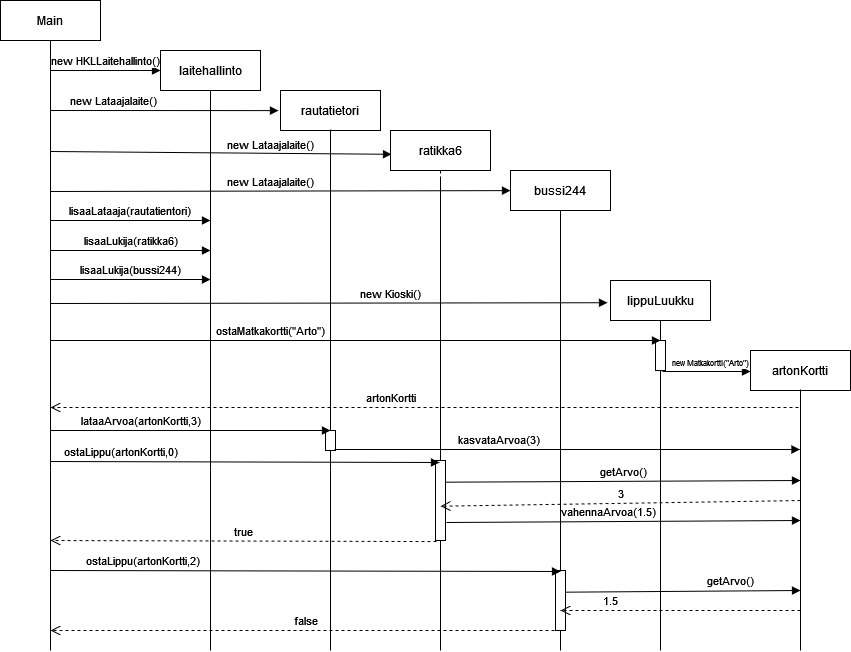

The diagram above was exported from draw.io. Its source (the exported page's mxGraphModel, read from the mxfile embedded in the PNG):
<mxGraphModel dx="1108" dy="468" grid="1" gridSize="10" guides="1" tooltips="1" connect="1" arrows="1" fold="1" page="1" pageScale="1" pageWidth="850" pageHeight="1100" math="0" shadow="0">
  <root>
    <mxCell id="0" />
    <mxCell id="1" parent="0" />
    <mxCell id="5YpUvCvr4I6VCgqoNkZJ-18" value="" style="endArrow=none;html=1;rounded=0;exitX=0.5;exitY=0.137;exitDx=0;exitDy=0;exitPerimeter=0;entryX=0.5;entryY=1.003;entryDx=0;entryDy=0;entryPerimeter=0;" edge="1" parent="1" source="5YpUvCvr4I6VCgqoNkZJ-10" target="5YpUvCvr4I6VCgqoNkZJ-10">
      <mxGeometry width="50" height="50" relative="1" as="geometry">
        <mxPoint x="515" y="241.10000000000002" as="sourcePoint" />
        <mxPoint x="515" y="310" as="targetPoint" />
        <Array as="points" />
      </mxGeometry>
    </mxCell>
    <mxCell id="3nuBFxr9cyL0pnOWT2aG-1" value="laitehallinto" style="shape=umlLifeline;perimeter=lifelinePerimeter;container=1;collapsible=0;recursiveResize=0;rounded=0;shadow=0;strokeWidth=1;" parent="1" vertex="1">
      <mxGeometry x="160" y="80" width="100" height="300" as="geometry" />
    </mxCell>
    <mxCell id="3nuBFxr9cyL0pnOWT2aG-5" value="rautatietori" style="shape=umlLifeline;perimeter=lifelinePerimeter;container=1;collapsible=0;recursiveResize=0;rounded=0;shadow=0;strokeWidth=1;" parent="1" vertex="1">
      <mxGeometry x="280" y="120" width="100" height="300" as="geometry" />
    </mxCell>
    <mxCell id="3nuBFxr9cyL0pnOWT2aG-8" value="lisaaLataaja(rautatientori)" style="verticalAlign=bottom;endArrow=block;shadow=0;strokeWidth=1;" parent="1" edge="1">
      <mxGeometry relative="1" as="geometry">
        <mxPoint x="50" y="250" as="sourcePoint" />
        <mxPoint x="210" y="250" as="targetPoint" />
      </mxGeometry>
    </mxCell>
    <mxCell id="5YpUvCvr4I6VCgqoNkZJ-4" value="" style="endArrow=none;html=1;rounded=0;entryX=0.5;entryY=0.13;entryDx=0;entryDy=0;entryPerimeter=0;startArrow=none;" edge="1" parent="1" target="3nuBFxr9cyL0pnOWT2aG-5">
      <mxGeometry width="50" height="50" relative="1" as="geometry">
        <mxPoint x="330" y="500" as="sourcePoint" />
        <mxPoint x="490" y="280" as="targetPoint" />
      </mxGeometry>
    </mxCell>
    <mxCell id="5YpUvCvr4I6VCgqoNkZJ-5" value="" style="endArrow=none;html=1;rounded=0;exitX=0.5;exitY=1;exitDx=0;exitDy=0;exitPerimeter=0;entryX=0.5;entryY=0.137;entryDx=0;entryDy=0;entryPerimeter=0;" edge="1" parent="1" source="3nuBFxr9cyL0pnOWT2aG-1" target="3nuBFxr9cyL0pnOWT2aG-1">
      <mxGeometry width="50" height="50" relative="1" as="geometry">
        <mxPoint x="220" y="430" as="sourcePoint" />
        <mxPoint x="240" y="390" as="targetPoint" />
      </mxGeometry>
    </mxCell>
    <mxCell id="5YpUvCvr4I6VCgqoNkZJ-7" value="new Lataajalaite()" style="html=1;verticalAlign=bottom;endArrow=block;rounded=0;entryX=-0.02;entryY=0.067;entryDx=0;entryDy=0;entryPerimeter=0;" edge="1" parent="1" target="3nuBFxr9cyL0pnOWT2aG-5">
      <mxGeometry x="-0.4444" width="80" relative="1" as="geometry">
        <mxPoint x="50" y="140" as="sourcePoint" />
        <mxPoint x="290" y="140" as="targetPoint" />
        <mxPoint as="offset" />
      </mxGeometry>
    </mxCell>
    <mxCell id="5YpUvCvr4I6VCgqoNkZJ-8" value="new HKLLaitehallinto()" style="html=1;verticalAlign=bottom;endArrow=block;rounded=0;" edge="1" parent="1">
      <mxGeometry width="80" relative="1" as="geometry">
        <mxPoint x="50" y="100" as="sourcePoint" />
        <mxPoint x="160" y="100" as="targetPoint" />
      </mxGeometry>
    </mxCell>
    <mxCell id="5YpUvCvr4I6VCgqoNkZJ-9" value="new Lataajalaite()" style="html=1;verticalAlign=bottom;endArrow=block;rounded=0;entryX=0.01;entryY=0.07;entryDx=0;entryDy=0;entryPerimeter=0;" edge="1" parent="1" target="5YpUvCvr4I6VCgqoNkZJ-10">
      <mxGeometry x="0.2904" y="-1" width="80" relative="1" as="geometry">
        <mxPoint x="50" y="181" as="sourcePoint" />
        <mxPoint x="460" y="180" as="targetPoint" />
        <mxPoint as="offset" />
      </mxGeometry>
    </mxCell>
    <mxCell id="5YpUvCvr4I6VCgqoNkZJ-10" value="ratikka6" style="shape=umlLifeline;perimeter=lifelinePerimeter;container=1;collapsible=0;recursiveResize=0;rounded=0;shadow=0;strokeWidth=1;" vertex="1" parent="1">
      <mxGeometry x="390" y="160" width="100" height="340" as="geometry" />
    </mxCell>
    <mxCell id="5YpUvCvr4I6VCgqoNkZJ-11" value="new Lataajalaite()" style="html=1;verticalAlign=bottom;endArrow=block;rounded=0;entryX=0;entryY=0.067;entryDx=0;entryDy=0;entryPerimeter=0;" edge="1" parent="1" target="5YpUvCvr4I6VCgqoNkZJ-39">
      <mxGeometry x="-0.0435" width="80" relative="1" as="geometry">
        <mxPoint x="50" y="221" as="sourcePoint" />
        <mxPoint x="590" y="210" as="targetPoint" />
        <mxPoint as="offset" />
      </mxGeometry>
    </mxCell>
    <mxCell id="5YpUvCvr4I6VCgqoNkZJ-14" value="lisaaLukija(ratikka6)" style="html=1;verticalAlign=bottom;endArrow=block;rounded=0;" edge="1" parent="1">
      <mxGeometry width="80" relative="1" as="geometry">
        <mxPoint x="50" y="280" as="sourcePoint" />
        <mxPoint x="210" y="280" as="targetPoint" />
      </mxGeometry>
    </mxCell>
    <mxCell id="5YpUvCvr4I6VCgqoNkZJ-19" value="lisaaLukija(bussi244)" style="html=1;verticalAlign=bottom;endArrow=block;rounded=0;" edge="1" parent="1">
      <mxGeometry width="80" relative="1" as="geometry">
        <mxPoint x="50" y="309" as="sourcePoint" />
        <mxPoint x="210" y="309" as="targetPoint" />
      </mxGeometry>
    </mxCell>
    <mxCell id="5YpUvCvr4I6VCgqoNkZJ-28" value="new Kioski()" style="html=1;verticalAlign=bottom;endArrow=block;rounded=0;entryX=-0.03;entryY=0.117;entryDx=0;entryDy=0;entryPerimeter=0;" edge="1" parent="1" target="5YpUvCvr4I6VCgqoNkZJ-43">
      <mxGeometry x="0.2208" width="80" relative="1" as="geometry">
        <mxPoint x="50" y="333" as="sourcePoint" />
        <mxPoint x="400" y="325" as="targetPoint" />
        <mxPoint as="offset" />
      </mxGeometry>
    </mxCell>
    <mxCell id="5YpUvCvr4I6VCgqoNkZJ-33" value="" style="endArrow=none;html=1;rounded=0;" edge="1" parent="1">
      <mxGeometry width="50" height="50" relative="1" as="geometry">
        <mxPoint x="210" y="500" as="sourcePoint" />
        <mxPoint x="210" y="380" as="targetPoint" />
      </mxGeometry>
    </mxCell>
    <mxCell id="5YpUvCvr4I6VCgqoNkZJ-37" value="" style="endArrow=none;html=1;rounded=0;" edge="1" parent="1">
      <mxGeometry relative="1" as="geometry">
        <mxPoint x="50" y="500" as="sourcePoint" />
        <mxPoint x="50" y="70" as="targetPoint" />
      </mxGeometry>
    </mxCell>
    <mxCell id="5YpUvCvr4I6VCgqoNkZJ-38" value="Main" style="whiteSpace=wrap;html=1;align=center;" vertex="1" parent="1">
      <mxGeometry y="30" width="100" height="40" as="geometry" />
    </mxCell>
    <mxCell id="5YpUvCvr4I6VCgqoNkZJ-39" value="bussi244" style="shape=umlLifeline;perimeter=lifelinePerimeter;container=1;collapsible=0;recursiveResize=0;rounded=0;shadow=0;strokeWidth=1;" vertex="1" parent="1">
      <mxGeometry x="510" y="200" width="100" height="300" as="geometry" />
    </mxCell>
    <mxCell id="5YpUvCvr4I6VCgqoNkZJ-42" value="" style="endArrow=none;html=1;rounded=0;entryX=0.5;entryY=1.007;entryDx=0;entryDy=0;entryPerimeter=0;exitX=0.5;exitY=0.137;exitDx=0;exitDy=0;exitPerimeter=0;" edge="1" parent="1" source="5YpUvCvr4I6VCgqoNkZJ-39" target="5YpUvCvr4I6VCgqoNkZJ-39">
      <mxGeometry relative="1" as="geometry">
        <mxPoint x="190" y="330" as="sourcePoint" />
        <mxPoint x="350" y="330" as="targetPoint" />
      </mxGeometry>
    </mxCell>
    <mxCell id="5YpUvCvr4I6VCgqoNkZJ-43" value="lippuLuukku" style="shape=umlLifeline;perimeter=lifelinePerimeter;container=1;collapsible=0;recursiveResize=0;rounded=0;shadow=0;strokeWidth=1;" vertex="1" parent="1">
      <mxGeometry x="610" y="310" width="100" height="190" as="geometry" />
    </mxCell>
    <mxCell id="5YpUvCvr4I6VCgqoNkZJ-44" value="" style="endArrow=none;html=1;rounded=0;exitX=0.5;exitY=0.216;exitDx=0;exitDy=0;exitPerimeter=0;startArrow=none;" edge="1" parent="1" source="5YpUvCvr4I6VCgqoNkZJ-43">
      <mxGeometry relative="1" as="geometry">
        <mxPoint x="780" y="350" as="sourcePoint" />
        <mxPoint x="660" y="680" as="targetPoint" />
      </mxGeometry>
    </mxCell>
    <mxCell id="5YpUvCvr4I6VCgqoNkZJ-48" value="artonKortti" style="shape=umlLifeline;perimeter=lifelinePerimeter;container=1;collapsible=0;recursiveResize=0;rounded=0;shadow=0;strokeWidth=1;" vertex="1" parent="1">
      <mxGeometry x="750" y="380" width="100" height="120" as="geometry" />
    </mxCell>
    <mxCell id="5YpUvCvr4I6VCgqoNkZJ-49" value="&lt;font style=&quot;font-size: 8px&quot;&gt;new Matkakortti(&quot;Arto&quot;)&lt;/font&gt;" style="html=1;verticalAlign=bottom;endArrow=block;rounded=0;entryX=0;entryY=0.175;entryDx=0;entryDy=0;entryPerimeter=0;exitX=0.52;exitY=0.479;exitDx=0;exitDy=0;exitPerimeter=0;" edge="1" parent="1" source="5YpUvCvr4I6VCgqoNkZJ-43" target="5YpUvCvr4I6VCgqoNkZJ-48">
      <mxGeometry x="0.0909" width="80" relative="1" as="geometry">
        <mxPoint x="460" y="390" as="sourcePoint" />
        <mxPoint x="540" y="390" as="targetPoint" />
        <mxPoint as="offset" />
      </mxGeometry>
    </mxCell>
    <mxCell id="5YpUvCvr4I6VCgqoNkZJ-50" value="&lt;font style=&quot;font-size: 11px&quot;&gt;artonKortti&lt;/font&gt;" style="html=1;verticalAlign=bottom;endArrow=open;dashed=1;endSize=8;rounded=0;fontSize=8;exitX=0.48;exitY=0.475;exitDx=0;exitDy=0;exitPerimeter=0;" edge="1" parent="1" source="5YpUvCvr4I6VCgqoNkZJ-48">
      <mxGeometry x="0.0909" relative="1" as="geometry">
        <mxPoint x="540" y="330" as="sourcePoint" />
        <mxPoint x="50" y="437" as="targetPoint" />
        <mxPoint as="offset" />
      </mxGeometry>
    </mxCell>
    <mxCell id="5YpUvCvr4I6VCgqoNkZJ-52" value="" style="endArrow=none;html=1;rounded=0;exitX=0.5;exitY=0.233;exitDx=0;exitDy=0;exitPerimeter=0;entryX=0.5;entryY=0.989;entryDx=0;entryDy=0;entryPerimeter=0;" edge="1" parent="1" source="5YpUvCvr4I6VCgqoNkZJ-43" target="5YpUvCvr4I6VCgqoNkZJ-51">
      <mxGeometry relative="1" as="geometry">
        <mxPoint x="660" y="354.27" as="sourcePoint" />
        <mxPoint x="660" y="497.90999999999997" as="targetPoint" />
      </mxGeometry>
    </mxCell>
    <mxCell id="5YpUvCvr4I6VCgqoNkZJ-51" value="" style="html=1;points=[];perimeter=orthogonalPerimeter;fontSize=11;" vertex="1" parent="1">
      <mxGeometry x="655" y="370" width="10" height="30" as="geometry" />
    </mxCell>
    <mxCell id="5YpUvCvr4I6VCgqoNkZJ-47" value="ostaMatkakortti(&quot;Arto&quot;)" style="html=1;verticalAlign=bottom;endArrow=block;rounded=0;" edge="1" parent="1">
      <mxGeometry x="-0.2787" width="80" relative="1" as="geometry">
        <mxPoint x="50" y="370" as="sourcePoint" />
        <mxPoint x="660" y="370" as="targetPoint" />
        <mxPoint as="offset" />
      </mxGeometry>
    </mxCell>
    <mxCell id="5YpUvCvr4I6VCgqoNkZJ-54" value="" style="html=1;points=[];perimeter=orthogonalPerimeter;fontSize=11;" vertex="1" parent="1">
      <mxGeometry x="325" y="460" width="10" height="20" as="geometry" />
    </mxCell>
    <mxCell id="5YpUvCvr4I6VCgqoNkZJ-53" value="lataaArvoa(artonKortti,3)" style="html=1;verticalAlign=bottom;endArrow=block;rounded=0;fontSize=11;" edge="1" parent="1">
      <mxGeometry x="-0.3571" width="80" relative="1" as="geometry">
        <mxPoint x="50" y="460" as="sourcePoint" />
        <mxPoint x="330" y="460" as="targetPoint" />
        <mxPoint as="offset" />
      </mxGeometry>
    </mxCell>
    <mxCell id="5YpUvCvr4I6VCgqoNkZJ-55" value="kasvataArvoa(3)" style="html=1;verticalAlign=bottom;endArrow=block;rounded=0;fontSize=11;exitX=0.9;exitY=0.95;exitDx=0;exitDy=0;exitPerimeter=0;" edge="1" parent="1" source="5YpUvCvr4I6VCgqoNkZJ-54" target="5YpUvCvr4I6VCgqoNkZJ-48">
      <mxGeometry x="-0.2951" width="80" relative="1" as="geometry">
        <mxPoint x="340" y="500" as="sourcePoint" />
        <mxPoint x="760" y="520" as="targetPoint" />
        <mxPoint as="offset" />
      </mxGeometry>
    </mxCell>
    <mxCell id="5YpUvCvr4I6VCgqoNkZJ-56" value="" style="endArrow=none;html=1;rounded=0;fontSize=11;" edge="1" parent="1">
      <mxGeometry relative="1" as="geometry">
        <mxPoint x="50" y="500" as="sourcePoint" />
        <mxPoint x="50" y="680" as="targetPoint" />
      </mxGeometry>
    </mxCell>
    <mxCell id="5YpUvCvr4I6VCgqoNkZJ-57" value="" style="endArrow=none;html=1;rounded=0;fontSize=11;" edge="1" parent="1">
      <mxGeometry relative="1" as="geometry">
        <mxPoint x="210" y="500" as="sourcePoint" />
        <mxPoint x="210" y="680" as="targetPoint" />
      </mxGeometry>
    </mxCell>
    <mxCell id="5YpUvCvr4I6VCgqoNkZJ-58" value="" style="endArrow=none;html=1;rounded=0;fontSize=11;" edge="1" parent="1">
      <mxGeometry relative="1" as="geometry">
        <mxPoint x="330" y="500" as="sourcePoint" />
        <mxPoint x="330" y="680" as="targetPoint" />
      </mxGeometry>
    </mxCell>
    <mxCell id="5YpUvCvr4I6VCgqoNkZJ-59" value="" style="endArrow=none;html=1;rounded=0;fontSize=11;exitX=0.5;exitY=1;exitDx=0;exitDy=0;exitPerimeter=0;startArrow=none;" edge="1" parent="1" source="5YpUvCvr4I6VCgqoNkZJ-63">
      <mxGeometry relative="1" as="geometry">
        <mxPoint x="420" y="450" as="sourcePoint" />
        <mxPoint x="440" y="680" as="targetPoint" />
      </mxGeometry>
    </mxCell>
    <mxCell id="5YpUvCvr4I6VCgqoNkZJ-60" value="" style="endArrow=none;html=1;rounded=0;fontSize=11;startArrow=none;" edge="1" parent="1" source="5YpUvCvr4I6VCgqoNkZJ-71">
      <mxGeometry relative="1" as="geometry">
        <mxPoint x="560" y="680" as="sourcePoint" />
        <mxPoint x="560" y="500" as="targetPoint" />
      </mxGeometry>
    </mxCell>
    <mxCell id="5YpUvCvr4I6VCgqoNkZJ-61" value="" style="endArrow=none;html=1;rounded=0;fontSize=11;entryX=0.5;entryY=0.325;entryDx=0;entryDy=0;entryPerimeter=0;" edge="1" parent="1" target="5YpUvCvr4I6VCgqoNkZJ-48">
      <mxGeometry relative="1" as="geometry">
        <mxPoint x="800" y="680" as="sourcePoint" />
        <mxPoint x="659" y="520" as="targetPoint" />
      </mxGeometry>
    </mxCell>
    <mxCell id="5YpUvCvr4I6VCgqoNkZJ-64" value="" style="endArrow=none;html=1;rounded=0;fontSize=11;exitX=0.5;exitY=1;exitDx=0;exitDy=0;exitPerimeter=0;" edge="1" parent="1" source="5YpUvCvr4I6VCgqoNkZJ-10" target="5YpUvCvr4I6VCgqoNkZJ-63">
      <mxGeometry relative="1" as="geometry">
        <mxPoint x="440" y="500" as="sourcePoint" />
        <mxPoint x="440" y="600" as="targetPoint" />
      </mxGeometry>
    </mxCell>
    <mxCell id="5YpUvCvr4I6VCgqoNkZJ-63" value="" style="html=1;points=[];perimeter=orthogonalPerimeter;fontSize=11;" vertex="1" parent="1">
      <mxGeometry x="435" y="490" width="10" height="80" as="geometry" />
    </mxCell>
    <mxCell id="5YpUvCvr4I6VCgqoNkZJ-65" value="ostaLippu(artonKortti,0)" style="html=1;verticalAlign=bottom;endArrow=block;rounded=0;fontSize=11;entryX=0.4;entryY=0.025;entryDx=0;entryDy=0;entryPerimeter=0;" edge="1" parent="1" target="5YpUvCvr4I6VCgqoNkZJ-63">
      <mxGeometry x="-0.6401" width="80" relative="1" as="geometry">
        <mxPoint x="50" y="491" as="sourcePoint" />
        <mxPoint x="540" y="450" as="targetPoint" />
        <mxPoint as="offset" />
      </mxGeometry>
    </mxCell>
    <mxCell id="5YpUvCvr4I6VCgqoNkZJ-66" value="getArvo()" style="html=1;verticalAlign=bottom;endArrow=block;rounded=0;fontSize=11;exitX=1;exitY=0.271;exitDx=0;exitDy=0;exitPerimeter=0;" edge="1" parent="1" source="5YpUvCvr4I6VCgqoNkZJ-63">
      <mxGeometry width="80" relative="1" as="geometry">
        <mxPoint x="450" y="510" as="sourcePoint" />
        <mxPoint x="800" y="510" as="targetPoint" />
      </mxGeometry>
    </mxCell>
    <mxCell id="5YpUvCvr4I6VCgqoNkZJ-67" value="3" style="html=1;verticalAlign=bottom;endArrow=open;dashed=1;endSize=8;rounded=0;fontSize=11;entryX=0.5;entryY=0.571;entryDx=0;entryDy=0;entryPerimeter=0;" edge="1" parent="1" target="5YpUvCvr4I6VCgqoNkZJ-63">
      <mxGeometry relative="1" as="geometry">
        <mxPoint x="800" y="530" as="sourcePoint" />
        <mxPoint x="440" y="525" as="targetPoint" />
      </mxGeometry>
    </mxCell>
    <mxCell id="5YpUvCvr4I6VCgqoNkZJ-68" value="vahennaArvoa(1.5)" style="html=1;verticalAlign=bottom;endArrow=block;rounded=0;fontSize=11;exitX=1.1;exitY=0.775;exitDx=0;exitDy=0;exitPerimeter=0;" edge="1" parent="1" source="5YpUvCvr4I6VCgqoNkZJ-63">
      <mxGeometry x="-0.0857" width="80" relative="1" as="geometry">
        <mxPoint x="450" y="550" as="sourcePoint" />
        <mxPoint x="800" y="550" as="targetPoint" />
        <mxPoint as="offset" />
      </mxGeometry>
    </mxCell>
    <mxCell id="5YpUvCvr4I6VCgqoNkZJ-69" value="true" style="html=1;verticalAlign=bottom;endArrow=open;dashed=1;endSize=8;rounded=0;fontSize=11;exitX=0.1;exitY=1.013;exitDx=0;exitDy=0;exitPerimeter=0;" edge="1" parent="1" source="5YpUvCvr4I6VCgqoNkZJ-63">
      <mxGeometry relative="1" as="geometry">
        <mxPoint x="540" y="450" as="sourcePoint" />
        <mxPoint x="50" y="570" as="targetPoint" />
      </mxGeometry>
    </mxCell>
    <mxCell id="5YpUvCvr4I6VCgqoNkZJ-71" value="" style="html=1;points=[];perimeter=orthogonalPerimeter;fontSize=11;" vertex="1" parent="1">
      <mxGeometry x="555" y="600" width="10" height="60" as="geometry" />
    </mxCell>
    <mxCell id="5YpUvCvr4I6VCgqoNkZJ-72" value="" style="endArrow=none;html=1;rounded=0;fontSize=11;" edge="1" parent="1" target="5YpUvCvr4I6VCgqoNkZJ-71">
      <mxGeometry relative="1" as="geometry">
        <mxPoint x="560" y="680" as="sourcePoint" />
        <mxPoint x="560" y="500" as="targetPoint" />
      </mxGeometry>
    </mxCell>
    <mxCell id="5YpUvCvr4I6VCgqoNkZJ-70" value="ostaLippu(artonKortti,2)" style="html=1;verticalAlign=bottom;endArrow=block;rounded=0;fontSize=11;" edge="1" parent="1">
      <mxGeometry x="-0.6401" width="80" relative="1" as="geometry">
        <mxPoint x="50" y="600" as="sourcePoint" />
        <mxPoint x="560" y="601" as="targetPoint" />
        <mxPoint as="offset" />
      </mxGeometry>
    </mxCell>
    <mxCell id="5YpUvCvr4I6VCgqoNkZJ-73" value="getArvo()" style="html=1;verticalAlign=bottom;endArrow=block;rounded=0;fontSize=11;exitX=1;exitY=0.271;exitDx=0;exitDy=0;exitPerimeter=0;" edge="1" parent="1">
      <mxGeometry x="0.4043" y="1" width="80" relative="1" as="geometry">
        <mxPoint x="565" y="621.68" as="sourcePoint" />
        <mxPoint x="800" y="620" as="targetPoint" />
        <mxPoint as="offset" />
      </mxGeometry>
    </mxCell>
    <mxCell id="5YpUvCvr4I6VCgqoNkZJ-74" value="1.5" style="html=1;verticalAlign=bottom;endArrow=open;dashed=1;endSize=8;rounded=0;fontSize=11;" edge="1" parent="1">
      <mxGeometry x="0.5833" relative="1" as="geometry">
        <mxPoint x="800" y="640" as="sourcePoint" />
        <mxPoint x="560" y="640" as="targetPoint" />
        <mxPoint as="offset" />
      </mxGeometry>
    </mxCell>
    <mxCell id="5YpUvCvr4I6VCgqoNkZJ-75" value="false" style="html=1;verticalAlign=bottom;endArrow=open;dashed=1;endSize=8;rounded=0;fontSize=11;" edge="1" parent="1">
      <mxGeometry relative="1" as="geometry">
        <mxPoint x="560" y="660" as="sourcePoint" />
        <mxPoint x="50" y="660" as="targetPoint" />
      </mxGeometry>
    </mxCell>
  </root>
</mxGraphModel>